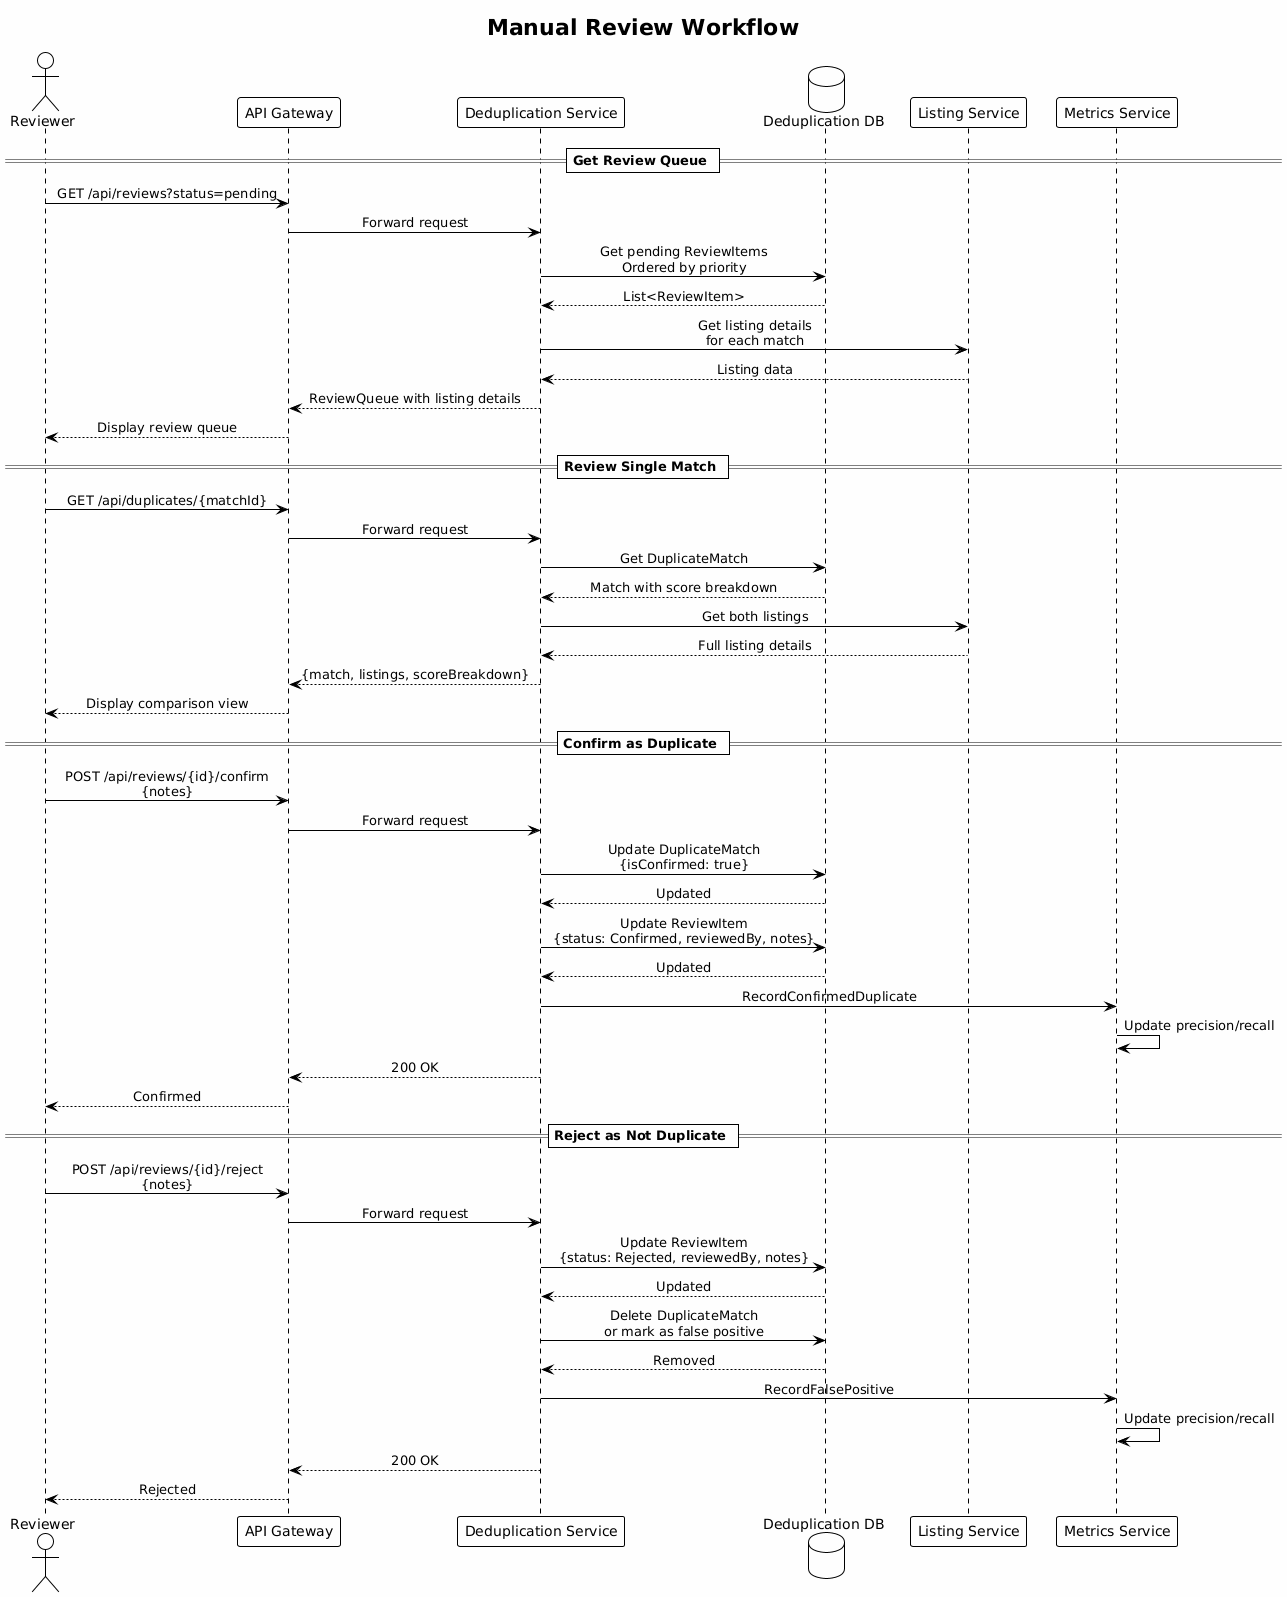

The diagram above was rendered by PlantUML. Its source (embedded in the PNG):
@startuml
!theme plain
skinparam backgroundColor #FEFEFE
skinparam sequenceMessageAlign center

title Manual Review Workflow

actor "Reviewer" as reviewer
participant "API Gateway" as gateway
participant "Deduplication Service" as dedup
database "Deduplication DB" as db
participant "Listing Service" as listing
participant "Metrics Service" as metrics

== Get Review Queue ==

reviewer -> gateway: GET /api/reviews?status=pending
gateway -> dedup: Forward request

dedup -> db: Get pending ReviewItems\nOrdered by priority
db --> dedup: List<ReviewItem>

dedup -> listing: Get listing details\nfor each match
listing --> dedup: Listing data

dedup --> gateway: ReviewQueue with listing details
gateway --> reviewer: Display review queue

== Review Single Match ==

reviewer -> gateway: GET /api/duplicates/{matchId}
gateway -> dedup: Forward request

dedup -> db: Get DuplicateMatch
db --> dedup: Match with score breakdown

dedup -> listing: Get both listings
listing --> dedup: Full listing details

dedup --> gateway: {match, listings, scoreBreakdown}
gateway --> reviewer: Display comparison view

== Confirm as Duplicate ==

reviewer -> gateway: POST /api/reviews/{id}/confirm\n{notes}
gateway -> dedup: Forward request

dedup -> db: Update DuplicateMatch\n{isConfirmed: true}
db --> dedup: Updated

dedup -> db: Update ReviewItem\n{status: Confirmed, reviewedBy, notes}
db --> dedup: Updated

dedup -> metrics: RecordConfirmedDuplicate
metrics -> metrics: Update precision/recall

dedup --> gateway: 200 OK
gateway --> reviewer: Confirmed

== Reject as Not Duplicate ==

reviewer -> gateway: POST /api/reviews/{id}/reject\n{notes}
gateway -> dedup: Forward request

dedup -> db: Update ReviewItem\n{status: Rejected, reviewedBy, notes}
db --> dedup: Updated

dedup -> db: Delete DuplicateMatch\nor mark as false positive
db --> dedup: Removed

dedup -> metrics: RecordFalsePositive
metrics -> metrics: Update precision/recall

dedup --> gateway: 200 OK
gateway --> reviewer: Rejected
@enduml